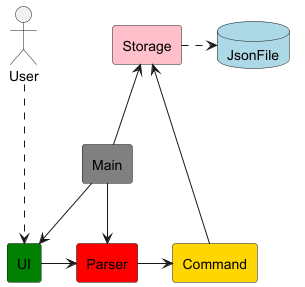

The diagram above was rendered by PlantUML. Its source (embedded in the PNG):
@startuml

skinparam componentStyle rectangle

actor User
database JsonFile #lightblue

component UI #green
component Parser #red
component Main #gray
component Storage #pink
component Command #gold

User -down.-> UI
UI -right-> Parser

Main -down-> Parser
Main -down-> UI
Main -up-> Storage

Command -down-> Storage
Parser -right-> Command


Storage -right.-> JsonFile

@enduml